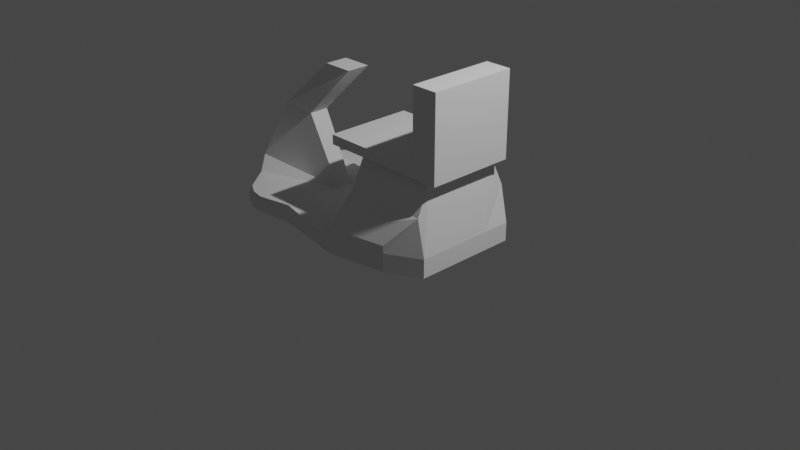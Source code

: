 # Source: permobil.blend  (saved by Blender 2.91.10; exported with 4.5.12 LTS)
import bpy
from mathutils import Matrix  # noqa: F401  (used for matrix-valued properties, if any)

bpy.ops.wm.read_factory_settings(use_empty=True)
scene = bpy.context.scene
scene.name = 'Scene'

# ---- collections
col_collection = bpy.data.collections.new('Collection'); scene.collection.children.link(col_collection)

# ---- world
world_world = bpy.data.worlds.new('World'); scene.world = world_world
world_world.use_nodes = True; world_world.node_tree.nodes.clear()
_N = world_world.node_tree.nodes; _L = world_world.node_tree.links
n0 = _N.new('ShaderNodeOutputWorld'); n0.name = 'World Output'; n0.location = (300, 300)
n1 = _N.new('ShaderNodeBackground'); n1.name = 'Background'; n1.location = (10, 300)
n1.inputs[0].default_value = (0.05088, 0.05088, 0.05088, 1.0)
_L.new(n1.outputs[0], n0.inputs[0])
n0.is_active_output = True
world_world.color = (0.05088, 0.05088, 0.05088)
world_world.use_sun_shadow = False
world_world.sun_shadow_jitter_overblur = 0.0

# ---- cameras
cam_camera = bpy.data.cameras.new('Camera')
cam_camera.clip_end = 100.0
cam_camera.ortho_scale = 7.314

# ---- lights
light_light = bpy.data.lights.new('Light', 'POINT')
light_light.transmission_factor = 0.0
light_light.energy = 1000.0
light_light.shadow_soft_size = 0.1
light_light.shadow_maximum_resolution = 0.006
light_light.use_absolute_resolution = True

# ---- meshes
me_cube_001 = bpy.data.meshes.new('Cube.001')
me_cube_001.from_pydata([(-1.241, -0.1013, 0.8248), (-1.241, 0.1163, 0.8248), (0.5804, -0.7542, -0.09941), (0.5804, -0.7542, 0.09941), (0.5804, 0.755, -0.09941), (0.5804, 0.755, 0.09941), (-0.0584, 0.8784, -0.09941), (-0.1503, 0.9051, 0.09941), (-0.0584, -0.8775, -0.09941), (-0.1503, -0.9043, 0.09941), (-0.8574, 0.6883, -0.09184), (-0.8538, -0.7451, 0.09941), (-0.8538, 0.7451, 0.09941), (-0.8538, -0.7451, -0.09941), (-1.906, 0.3, -0.09941), (-1.841, 0.3, 0.2317), (0.9341, 0.2638, -0.09941), (0.9341, 0.2638, 0.09941), (-0.3077, 0.2638, 0.09941), (-0.0584, 0.3, -0.09941), (-1.094, 0.3, -0.09941), (-0.8538, 0.09887, 0.08648), (-1.906, -0.285, -0.09941), (0.9341, -0.2498, 0.09941), (-0.3077, -0.2498, 0.09941), (-0.0584, -0.285, -0.09941), (-1.094, -0.285, -0.09941), (-0.8538, -0.08387, 0.08648), (-1.841, -0.285, 0.2317), (0.9341, -0.2498, -0.09941), (-0.0584, 0.8784, 0.1777), (0.5804, 0.755, 0.1777), (0.8363, -0.4126, 0.8043), (0.5804, -0.7542, 0.1777), (-0.0584, -0.8775, 0.1777), (-0.0584, -0.4126, 0.8043), (0.8363, 0.4266, 0.8043), (-0.0584, 0.4266, 0.8043), (-0.9329, -0.1188, 1.446), (-0.9329, 0.1338, 1.446), (-0.5958, 0.1338, 1.446), (-0.5958, -0.1188, 1.446), (-1.796, -0.4276, -0.09941), (0.9341, -0.5637, 0.09941), (-0.3077, -0.5637, 0.09941), (-0.0584, -0.6425, -0.09941), (-1.094, -0.6425, -0.09941), (-0.8538, -0.4276, 0.09941), (-1.731, -0.4276, 0.09941), (0.9341, -0.5637, -0.09941), (0.8486, -0.5637, 0.491), (-0.0584, -0.5637, 0.491), (-1.731, 0.4351, 0.09941), (0.9341, 0.5711, -0.09941), (-1.796, 0.4351, -0.09941), (0.9341, 0.5711, 0.09941), (-0.3077, 0.5711, 0.09941), (-0.0584, 0.65, -0.09941), (-1.094, 0.65, -0.09941), (-0.8538, 0.4351, 0.09941), (0.8486, 0.5711, 0.491), (-0.0584, 0.5711, 0.491), (-1.504, 0.2169, 0.8974), (-1.504, -0.2019, 0.8974), (0.5804, 0.755, 0.0), (0.5804, -0.7542, 0.0), (-0.0584, -0.8775, 0.0), (-0.0584, 0.8784, 0.0), (-0.8538, 0.7451, 0.0), (-0.8538, -0.7451, 0.0), (0.9341, 0.2638, 0.0), (-1.906, 0.3, 0.06613), (-1.906, -0.285, 0.06613), (0.9341, -0.2498, 0.0), (-1.796, -0.4276, 0.0), (0.9341, -0.5637, 0.0), (0.9341, 0.5711, 0.0), (-1.796, 0.4351, 0.0), (-1.3, -0.8131, -0.09184), (-1.654, -0.6081, -0.09184), (-1.444, -0.7856, -0.09184), (-1.574, -0.7106, -0.09184), (-1.594, -0.6079, 0.09121), (-1.238, -0.8131, 0.09121), (-1.514, -0.7105, 0.09121), (-1.383, -0.7856, 0.09121), (-1.655, 0.6132, -0.09184), (-1.3, 0.8178, -0.09184), (-1.574, 0.7155, -0.09184), (-1.444, 0.7904, -0.09184), (-1.238, 0.8178, 0.09121), (-1.595, 0.613, 0.09121), (-1.383, 0.7904, 0.09121), (-1.514, 0.7154, 0.09121), (-1.654, -0.608, -0.0003155), (-1.299, -0.8131, -0.0003155), (-1.574, -0.7105, -0.0003155), (-1.444, -0.7856, -0.0003155), (-1.655, 0.6131, -0.0003155), (-1.299, 0.8178, -0.0003155), (-1.574, 0.7155, -0.0003155), (-1.444, 0.7904, -0.0003155)], [], [(28, 27, 0, 63), (67, 7, 5, 64), (75, 43, 3, 65), (47, 48, 82, 84, 85, 83, 11), (45, 49, 2, 8), (54, 77, 98, 86), (23, 17, 36, 32), (46, 45, 8, 13), (65, 3, 9, 66), (68, 12, 7, 67), (77, 52, 91, 98), (13, 69, 95, 78), (44, 47, 11, 9), (66, 9, 11, 69), (56, 59, 21, 18), (54, 58, 20, 14), (58, 57, 19, 20), (44, 9, 34, 51), (59, 52, 15, 21), (57, 53, 16, 19), (76, 55, 17, 70), (72, 28, 15, 71), (74, 48, 28, 72), (18, 21, 27, 24), (14, 20, 26, 22), (20, 19, 25, 26), (5, 7, 30, 31), (62, 63, 38, 39), (19, 16, 29, 25), (70, 17, 23, 73), (50, 51, 34, 33), (60, 61, 37, 36), (36, 37, 35, 32), (56, 18, 37, 61), (43, 23, 32, 50), (9, 3, 33, 34), (18, 24, 35, 37), (55, 5, 31, 60), (40, 39, 38, 41), (1, 62, 39, 40), (0, 1, 40, 41), (63, 0, 41, 38), (3, 43, 50, 33), (32, 35, 51, 50), (69, 11, 83, 95), (24, 44, 51, 35), (24, 27, 47, 44), (22, 26, 46, 42), (26, 25, 45, 46), (27, 28, 48, 47), (25, 29, 49, 45), (73, 23, 43, 75), (17, 55, 60, 36), (7, 56, 61, 30), (31, 30, 61, 60), (64, 5, 55, 76), (6, 4, 53, 57), (99, 90, 12, 68), (10, 6, 57, 58), (12, 90, 92, 93, 91, 52, 59), (7, 12, 59, 56), (71, 15, 52, 77), (14, 71, 77, 54), (4, 64, 76, 53), (29, 73, 75, 49), (42, 46, 13, 78, 80, 81, 79), (16, 70, 73, 29), (42, 74, 72, 22), (22, 72, 71, 14), (53, 76, 70, 16), (8, 66, 69, 13), (86, 88, 89, 87, 10, 58, 54), (10, 68, 67, 6), (2, 65, 66, 8), (94, 82, 48, 74), (49, 75, 65, 2), (6, 67, 64, 4), (87, 99, 68, 10), (95, 83, 85, 97), (97, 85, 84, 96), (96, 84, 82, 94), (99, 87, 89, 101), (101, 89, 88, 100), (100, 88, 86, 98), (78, 95, 97, 80), (80, 97, 96, 81), (81, 96, 94, 79), (90, 99, 101, 92), (92, 101, 100, 93), (93, 100, 98, 91), (79, 94, 74, 42), (27, 21, 1, 0), (21, 15, 62, 1), (15, 28, 63, 62)])
_uv = me_cube_001.uv_layers.new(name='UVMap')
_uv.uv.foreach_set('vector', [0.875, 0.6606, 0.8172, 0.6606, 0.8172, 0.6606, 0.875, 0.6606, 0.5, 0.3913, 0.625, 0.3913, 0.625, 0.5, 0.5, 0.5, 0.5, 0.7053, 0.625, 0.7053, 0.625, 0.75, 0.5, 0.75, 0.8172, 0.7053, 0.875, 0.7053, 0.875, 0.7304, 0.8721, 0.7402, 0.8627, 0.7474, 0.8494, 0.75, 0.8172, 0.75, 0.2663, 0.7053, 0.375, 0.7053, 0.375, 0.75, 0.2663, 0.75, 0.375, 0.2062, 0.5, 0.2063, 0.5, 0.2306, 0.375, 0.2306, 0.625, 0.6606, 0.625, 0.5875, 0.625, 0.5875, 0.625, 0.6606, 0.1828, 0.7053, 0.2663, 0.7053, 0.2663, 0.75, 0.1828, 0.75, 0.5, 0.75, 0.625, 0.75, 0.625, 0.8587, 0.5, 0.8587, 0.5, 0.3078, 0.625, 0.3078, 0.625, 0.3913, 0.5, 0.3913, 0.5, 0.2063, 0.625, 0.2062, 0.625, 0.2305, 0.5, 0.2306, 0.375, 0.9422, 0.5, 0.9422, 0.5, 0.9768, 0.375, 0.9769, 0.7337, 0.7053, 0.8172, 0.7053, 0.8172, 0.75, 0.7337, 0.75, 0.5, 0.8587, 0.625, 0.8587, 0.625, 0.9422, 0.5, 0.9422, 0.7337, 0.5437, 0.8172, 0.5437, 0.8172, 0.5875, 0.7337, 0.5875, 0.125, 0.5437, 0.1828, 0.5437, 0.1828, 0.5875, 0.125, 0.5875, 0.1828, 0.5437, 0.2663, 0.5437, 0.2663, 0.5875, 0.1828, 0.5875, 0.7337, 0.7053, 0.7337, 0.75, 0.7337, 0.75, 0.7337, 0.7053, 0.8172, 0.5437, 0.875, 0.5437, 0.875, 0.5875, 0.8172, 0.5875, 0.2663, 0.5437, 0.375, 0.5437, 0.375, 0.5875, 0.2663, 0.5875, 0.5, 0.5437, 0.625, 0.5437, 0.625, 0.5875, 0.5, 0.5875, 0.5, 0.08937, 0.625, 0.08937, 0.625, 0.1625, 0.5, 0.1625, 0.5, 0.04469, 0.625, 0.04469, 0.625, 0.08937, 0.5, 0.08937, 0.7337, 0.5875, 0.8172, 0.5875, 0.8172, 0.6606, 0.7337, 0.6606, 0.125, 0.5875, 0.1828, 0.5875, 0.1828, 0.6606, 0.125, 0.6606, 0.1828, 0.5875, 0.2663, 0.5875, 0.2663, 0.6606, 0.1828, 0.6606, 0.625, 0.5, 0.625, 0.3913, 0.625, 0.3913, 0.625, 0.5, 0.625, 0.1625, 0.625, 0.08937, 0.625, 0.08937, 0.625, 0.1625, 0.2663, 0.5875, 0.375, 0.5875, 0.375, 0.6606, 0.2663, 0.6606, 0.5, 0.5875, 0.625, 0.5875, 0.625, 0.6606, 0.5, 0.6606, 0.625, 0.7053, 0.7337, 0.7053, 0.7337, 0.75, 0.625, 0.75, 0.625, 0.5437, 0.7337, 0.5437, 0.7337, 0.5875, 0.625, 0.5875, 0.625, 0.5875, 0.7337, 0.5875, 0.7337, 0.6606, 0.625, 0.6606, 0.7337, 0.5437, 0.7337, 0.5875, 0.7337, 0.5875, 0.7337, 0.5437, 0.625, 0.7053, 0.625, 0.6606, 0.625, 0.6606, 0.625, 0.7053, 0.625, 0.8587, 0.625, 0.75, 0.625, 0.75, 0.625, 0.8587, 0.7337, 0.5875, 0.7337, 0.6606, 0.7337, 0.6606, 0.7337, 0.5875, 0.625, 0.5437, 0.625, 0.5, 0.625, 0.5, 0.625, 0.5437, 0.8172, 0.5875, 0.875, 0.5875, 0.875, 0.6606, 0.8172, 0.6606, 0.8172, 0.5875, 0.875, 0.5875, 0.875, 0.5875, 0.8172, 0.5875, 0.8172, 0.6606, 0.8172, 0.5875, 0.8172, 0.5875, 0.8172, 0.6606, 0.875, 0.6606, 0.8172, 0.6606, 0.8172, 0.6606, 0.875, 0.6606, 0.625, 0.75, 0.625, 0.7053, 0.625, 0.7053, 0.625, 0.75, 0.625, 0.6606, 0.7337, 0.6606, 0.7337, 0.7053, 0.625, 0.7053, 0.5, 0.9422, 0.625, 0.9422, 0.625, 0.9744, 0.5, 0.9768, 0.7337, 0.6606, 0.7337, 0.7053, 0.7337, 0.7053, 0.7337, 0.6606, 0.7337, 0.6606, 0.8172, 0.6606, 0.8172, 0.7053, 0.7337, 0.7053, 0.125, 0.6606, 0.1828, 0.6606, 0.1828, 0.7053, 0.125, 0.7053, 0.1828, 0.6606, 0.2663, 0.6606, 0.2663, 0.7053, 0.1828, 0.7053, 0.8172, 0.6606, 0.875, 0.6606, 0.875, 0.7053, 0.8172, 0.7053, 0.2663, 0.6606, 0.375, 0.6606, 0.375, 0.7053, 0.2663, 0.7053, 0.5, 0.6606, 0.625, 0.6606, 0.625, 0.7053, 0.5, 0.7053, 0.625, 0.5875, 0.625, 0.5437, 0.625, 0.5437, 0.625, 0.5875, 0.7337, 0.5, 0.7337, 0.5437, 0.7337, 0.5437, 0.7337, 0.5, 0.625, 0.5, 0.7337, 0.5, 0.7337, 0.5437, 0.625, 0.5437, 0.5, 0.5, 0.625, 0.5, 0.625, 0.5437, 0.5, 0.5437, 0.2663, 0.5, 0.375, 0.5, 0.375, 0.5437, 0.2663, 0.5437, 0.5, 0.2732, 0.625, 0.2756, 0.625, 0.3078, 0.5, 0.3078, 0.1828, 0.5, 0.2663, 0.5, 0.2663, 0.5437, 0.1828, 0.5437, 0.8172, 0.5, 0.8494, 0.5, 0.7042, 0.3419, 0.7208, 0.3306, 0.875, 0.5195, 0.875, 0.5437, 0.8172, 0.5437, 0.7337, 0.5, 0.8172, 0.5, 0.8172, 0.5437, 0.7337, 0.5437, 0.5, 0.1625, 0.625, 0.1625, 0.625, 0.2062, 0.5, 0.2063, 0.375, 0.1625, 0.5, 0.1625, 0.5, 0.2063, 0.375, 0.2062, 0.375, 0.5, 0.5, 0.5, 0.5, 0.5437, 0.375, 0.5437, 0.375, 0.6606, 0.5, 0.6606, 0.5, 0.7053, 0.375, 0.7053, 0.125, 0.7053, 0.1828, 0.7053, 0.1828, 0.75, 0.1481, 0.75, 0.1362, 0.7469, 0.1278, 0.7397, 0.125, 0.7304, 0.375, 0.5875, 0.5, 0.5875, 0.5, 0.6606, 0.375, 0.6606, 0.375, 0.04469, 0.5, 0.04469, 0.5, 0.08937, 0.375, 0.08937, 0.375, 0.08937, 0.5, 0.08937, 0.5, 0.1625, 0.375, 0.1625, 0.375, 0.5437, 0.5, 0.5437, 0.5, 0.5875, 0.375, 0.5875, 0.375, 0.8587, 0.5, 0.8587, 0.5, 0.9422, 0.375, 0.9422, 0.125, 0.5194, 0.2926, 0.3309, 0.2954, 0.3414, 0.1481, 0.5, 0.1828, 0.5, 0.1828, 0.5437, 0.125, 0.5437, 0.375, 0.3078, 0.5, 0.3078, 0.5, 0.3913, 0.375, 0.3913, 0.375, 0.75, 0.5, 0.75, 0.5, 0.8587, 0.375, 0.8587, 0.5, 0.01963, 0.625, 0.01964, 0.625, 0.04469, 0.5, 0.04469, 0.375, 0.7053, 0.5, 0.7053, 0.5, 0.75, 0.375, 0.75, 0.375, 0.3913, 0.5, 0.3913, 0.5, 0.5, 0.375, 0.5, 0.375, 0.2731, 0.5, 0.2732, 0.5, 0.3078, 0.375, 0.3078, 0.5, 0.9768, 0.625, 0.9744, 0.625, 0.9884, 0.5, 0.9895, 0.5756, 0.0, 0.625, 0.0, 0.6452, 0.009076, 0.5202, 0.009075, 0.5202, 0.009075, 0.6452, 0.009076, 0.625, 0.01964, 0.5, 0.01963, 0.5, 0.2732, 0.375, 0.2731, 0.2954, 0.3414, 0.5, 0.2605, 0.5, 0.2605, 0.2954, 0.3414, 0.2926, 0.3309, 0.5101, 0.2412, 0.5101, 0.2412, 0.2926, 0.3309, 0.375, 0.2306, 0.5, 0.2306, 0.375, 0.9769, 0.5, 0.9768, 0.5, 0.9895, 0.375, 0.9895, 0.375, 0.0, 0.5, 0.0, 0.5, 0.008799, 0.375, 0.008798, 0.375, 0.008798, 0.5, 0.008799, 0.5, 0.01963, 0.375, 0.01962, 0.625, 0.2756, 0.5, 0.2732, 0.5, 0.2605, 0.7042, 0.3419, 0.7042, 0.3419, 0.5, 0.2605, 0.5101, 0.2412, 0.7208, 0.3306, 0.7208, 0.3306, 0.5101, 0.2412, 0.5, 0.2306, 0.625, 0.2305, 0.375, 0.01962, 0.5, 0.01963, 0.5, 0.04469, 0.375, 0.04469, 0.8172, 0.6606, 0.8172, 0.5875, 0.8172, 0.5875, 0.8172, 0.6606, 0.8172, 0.5875, 0.875, 0.5875, 0.875, 0.5875, 0.8172, 0.5875, 0.625, 0.1625, 0.625, 0.08937, 0.625, 0.08937, 0.625, 0.1625])
me_cube_001.use_remesh_fix_poles = True
me_cube_001.use_remesh_preserve_attributes = False
me_cube_001.use_mirror_vertex_groups = False
me_cube_001.update()
me_cube_002 = bpy.data.meshes.new('Cube.002')
me_cube_002.from_pydata([(-1.0, -1.0, -1.0), (-1.0, -1.0, 1.0), (-1.0, 1.0, -1.0), (-1.0, 1.0, 1.0), (1.0, -1.0, -1.0), (1.0, -1.0, 1.0), (1.0, 1.0, -1.0), (1.0, 1.0, 1.0), (0.598, 1.0, -1.0), (0.598, 1.0, 1.0), (0.598, -1.0, -1.0), (0.598, -1.0, 1.0), (1.0, -1.0, -16.04), (1.0, 1.0, -16.04), (0.598, -1.0, -16.04), (0.598, 1.0, -16.04)], [], [(0, 1, 3, 2), (8, 9, 7, 6), (6, 7, 5, 4), (10, 11, 1, 0), (8, 6, 13, 15), (9, 3, 1, 11), (7, 9, 11, 5), (2, 8, 10, 0), (4, 5, 11, 10), (2, 3, 9, 8), (15, 13, 12, 14), (4, 10, 14, 12), (10, 8, 15, 14), (6, 4, 12, 13)])
_uv = me_cube_002.uv_layers.new(name='UVMap')
_uv.uv.foreach_set('vector', [0.375, 0.0, 0.625, 0.0, 0.625, 0.25, 0.375, 0.25, 0.375, 0.4498, 0.625, 0.4498, 0.625, 0.5, 0.375, 0.5, 0.375, 0.5, 0.625, 0.5, 0.625, 0.75, 0.375, 0.75, 0.375, 0.8002, 0.625, 0.8002, 0.625, 1.0, 0.375, 1.0, 0.375, 0.4498, 0.375, 0.5, 0.375, 0.5, 0.375, 0.4498, 0.6752, 0.5, 0.875, 0.5, 0.875, 0.75, 0.6752, 0.75, 0.625, 0.5, 0.6752, 0.5, 0.6752, 0.75, 0.625, 0.75, 0.125, 0.5, 0.3248, 0.5, 0.3248, 0.75, 0.125, 0.75, 0.375, 0.75, 0.625, 0.75, 0.625, 0.8002, 0.375, 0.8002, 0.375, 0.25, 0.625, 0.25, 0.625, 0.4498, 0.375, 0.4498, 0.3248, 0.5, 0.375, 0.5, 0.375, 0.75, 0.3248, 0.75, 0.375, 0.75, 0.375, 0.8002, 0.375, 0.8002, 0.375, 0.75, 0.3248, 0.75, 0.3248, 0.5, 0.3248, 0.5, 0.3248, 0.75, 0.375, 0.5, 0.375, 0.75, 0.375, 0.75, 0.375, 0.5])
me_cube_002.use_remesh_fix_poles = True
me_cube_002.use_remesh_preserve_attributes = False
me_cube_002.use_mirror_vertex_groups = False
me_cube_002.update()

# ---- objects
ob_light = bpy.data.objects.new('Light', light_light)
ob_camera = bpy.data.objects.new('Camera', cam_camera)
ob_cube = bpy.data.objects.new('Cube', me_cube_001)
ob_cube_001 = bpy.data.objects.new('Cube.001', me_cube_002)

# ---- transforms, parenting, visibility, modifiers, constraints
ob_light.location = (4.076, 1.005, 5.904)
ob_light.rotation_euler = (0.6503, 0.05522, 1.866)
ob_light.lock_rotations_4d = False
ob_light.empty_display_type = 'ARROWS'
ob_light.color = (0.0, 0.0, 0.0, 0.0)
ob_light.lineart.crease_threshold = 0.0
ob_camera.location = (7.359, -6.926, 4.958)
ob_camera.rotation_euler = (1.109, 0.0, 0.8149)
ob_camera.lock_rotations_4d = False
ob_camera.empty_display_type = 'ARROWS'
ob_camera.color = (0.0, 0.0, 0.0, 0.0)
ob_camera.display_type = 'WIRE'
ob_camera.lineart.crease_threshold = 0.0
ob_cube.location = (0.0, 0.0, 0.0)
ob_cube.lineart.crease_threshold = 0.0
ob_cube_001.location = (0.2642, 0.0, 0.8682)
ob_cube_001.scale = (0.7043, 0.4785, -0.05286)
ob_cube_001.lineart.crease_threshold = 0.0

# ---- collection membership
col_collection.objects.link(ob_light)
col_collection.objects.link(ob_camera)
col_collection.objects.link(ob_cube)
col_collection.objects.link(ob_cube_001)

# ---- scene / render settings (as saved in the file)
scene.camera = ob_camera
scene.frame_start = 1; scene.frame_end = 250; scene.frame_set(1)
scene.render.engine = 'BLENDER_EEVEE_NEXT'
scene.cycles.use_denoising = False
scene.cycles.samples = 128
scene.cycles.sampling_pattern = 'TABULATED_SOBOL'
scene.cycles.use_adaptive_sampling = False
scene.cycles.use_light_tree = False
scene.view_settings.view_transform = 'Filmic'
bpy.context.view_layer.update()

